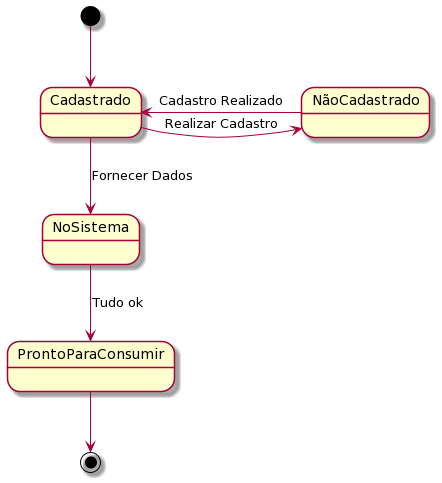

The diagram above was rendered by PlantUML. Its source (embedded in the PNG):
@startuml
[*]-->Cadastrado
Cadastrado-right->NãoCadastrado: Realizar Cadastro
NãoCadastrado-left->Cadastrado: Cadastro Realizado
Cadastrado --> NoSistema: Fornecer Dados
NoSistema -->ProntoParaConsumir: Tudo ok
ProntoParaConsumir --> [*]
@enduml